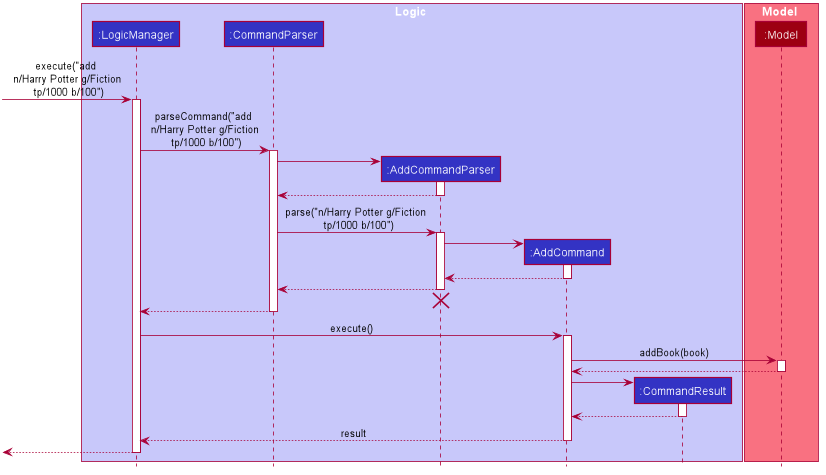

The diagram above was rendered by PlantUML. Its source (embedded in the PNG):
@startuml








skinparam BackgroundColor #FFFFFFF

skinparam Shadowing false

skinparam Class {
    FontColor #FFFFFF
    BorderThickness 1
    BorderColor #FFFFFF
    StereotypeFontColor #FFFFFF
    FontName Arial
}

skinparam Actor {
    BorderColor #000000
    Color #000000
    FontName Arial
}

skinparam Sequence {
    MessageAlign center
    BoxFontSize 15
    BoxPadding 0
    BoxFontColor #FFFFFF
    FontName Arial
}

skinparam Participant {
    FontColor #FFFFFFF
    Padding 20
}

skinparam MinClassWidth 50
skinparam ParticipantPadding 10
skinparam Shadowing false
skinparam DefaultTextAlignment center
skinparam packageStyle Rectangle

hide footbox
hide members
hide circle

box Logic #C8C8FA
participant ":LogicManager" as LogicManager #3333C4
participant ":CommandParser" as CommandParser #3333C4
participant ":AddCommandParser" as AddCommandParser #3333C4
participant ":AddCommand" as AddCommand #3333C4
participant ":CommandResult" as CommandResult #3333C4
end box

box Model #F97181
participant ":Model" as Model #9D0012
end box

[-> LogicManager : execute("add \n n/Harry Potter g/Fiction \n tp/1000 b/100")
activate LogicManager

LogicManager -> CommandParser : parseCommand("add \n n/Harry Potter g/Fiction \n tp/1000 b/100")
activate CommandParser

create AddCommandParser
CommandParser -> AddCommandParser
activate AddCommandParser

AddCommandParser --> CommandParser
deactivate AddCommandParser

CommandParser -> AddCommandParser : parse("n/Harry Potter g/Fiction \n tp/1000 b/100")
activate AddCommandParser

create AddCommand
AddCommandParser -> AddCommand
activate AddCommand

AddCommand --> AddCommandParser :
deactivate AddCommand

AddCommandParser --> CommandParser :
deactivate AddCommandParser
AddCommandParser -[hidden]-> CommandParser
destroy AddCommandParser

CommandParser --> LogicManager :
deactivate CommandParser

LogicManager -> AddCommand : execute()
activate AddCommand

AddCommand -> Model : addBook(book)
activate Model

Model --> AddCommand
deactivate Model

create CommandResult
AddCommand -> CommandResult
activate CommandResult

CommandResult --> AddCommand
deactivate CommandResult

AddCommand --> LogicManager : result
deactivate AddCommand

[<--LogicManager
deactivate LogicManager
@enduml